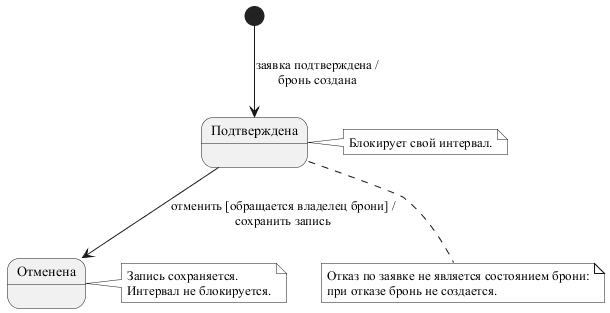

The diagram above was rendered by PlantUML. Its source (embedded in the PNG):
@startuml
skinparamlocked monochrome true
skinparamlocked defaultFontName Times New Roman
[*] --> Подтверждена : заявка подтверждена /\nбронь создана

Подтверждена --> Отменена : отменить [обращается владелец брони] /\nсохранить запись

note right of Подтверждена
  Блокирует свой интервал.
end note

note right of Отменена
  Запись сохраняется.
  Интервал не блокируется.
end note

note bottom of Подтверждена
  Отказ по заявке не является состоянием брони:
  при отказе бронь не создается.
end note
@enduml